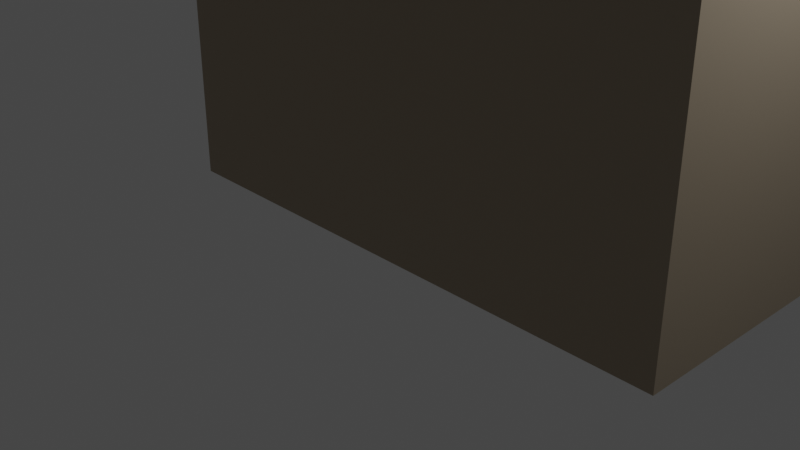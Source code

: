 # Source: WallBaseScenary.blend  (saved by Blender 4.4.32; exported with 4.5.12 LTS)
import bpy
from mathutils import Matrix  # noqa: F401  (used for matrix-valued properties, if any)

bpy.ops.wm.read_factory_settings(use_empty=True)
scene = bpy.context.scene
scene.name = 'Scene'

# ---- collections
col_collection = bpy.data.collections.new('Collection'); scene.collection.children.link(col_collection)

# ---- images (referenced by path relative to the original .blend; pixels are not part of the script)
import os
ASSET_DIR = os.environ.get("B2B_ASSET_DIR", "")  # directory of the original .blend (textures are referenced by path, not embedded)
HERE = os.path.dirname(os.path.abspath(__file__))  # packed textures are extracted next to this script under _unpacked/

def load_image(name, relpath, width, height, colorspace="sRGB"):
    """Load a texture the original file referenced (path relative to the .blend, or extracted next to this script)."""
    p = next((c for c in (os.path.join(HERE, relpath), os.path.join(ASSET_DIR, relpath)) if relpath and os.path.exists(c)), "")
    if p:
        img = bpy.data.images.load(p, check_existing=True)
        img.name = name
    else:  # same state as the original file: an image datablock whose file is absent (Cycles renders it pink)
        img = bpy.data.images.new(name, width, height)
        img.source = "FILE"
        img.filepath = "//" + (relpath or name)
    img.colorspace_settings.name = colorspace
    return img
img_paintings_jpg = load_image('paintings.jpg', 'paintings.jpg', 1024, 1024, 'sRGB')
img_grunge_wall_texture_jpg = load_image('grunge-wall-texture.jpg', 'grunge-wall-texture.jpg', 1024, 1024, 'sRGB')

# ---- materials (node trees are filled in below, after node groups)
mat_material = bpy.data.materials.new('Material')
mat_material.alpha_threshold = 0.0
mat_material.use_transparent_shadow = False
mat_material.roughness = 0.5
mat_material.line_color = (0.0, 0.0, 0.0, 1.0)
mat_material_002 = bpy.data.materials.new('Material.002')
mat_material_002.use_transparent_shadow = False
mat_material_003 = bpy.data.materials.new('Material.003')
mat_material_003.use_transparent_shadow = False

# ---- material node trees
mat_material.use_nodes = True; mat_material.node_tree.nodes.clear()
_N = mat_material.node_tree.nodes; _L = mat_material.node_tree.links
n0 = _N.new('ShaderNodeOutputMaterial'); n0.name = 'Material Output'; n0.location = (1896, 374)
n1 = _N.new('ShaderNodeBsdfPrincipled'); n1.name = 'Principled BSDF'; n1.location = (1549, 379)
n1.distribution = 'GGX'
n1.subsurface_method = 'RANDOM_WALK_SKIN'
n1.inputs[3].default_value = 1.45
n1.inputs[27].default_value = (0.0, 0.0, 0.0, 1.0)
n1.inputs[28].default_value = 1.0
n2 = _N.new('ShaderNodeTexImage'); n2.name = 'Image Texture'; n2.location = (-1021, 206)
n2.image = img_paintings_jpg
n3 = _N.new('ShaderNodeTexImage'); n3.name = 'Image Texture.001'; n3.location = (-1016, -106)
n3.image = img_grunge_wall_texture_jpg
n4 = _N.new('ShaderNodeValToRGB'); n4.name = 'Color Ramp'; n4.location = (-562, 367)
while len(n4.color_ramp.elements) > 1: n4.color_ramp.elements.remove(n4.color_ramp.elements[-1])
n4.color_ramp.elements[0].position = 0.1727; n4.color_ramp.elements[0].color = (0.0, 0.0, 0.0, 1.0)
_e = n4.color_ramp.elements.new(1.0); _e.color = (1.0, 1.0, 1.0, 1.0)
n5 = _N.new('ShaderNodeValToRGB'); n5.name = 'Color Ramp.001'; n5.location = (-605, 46)
while len(n5.color_ramp.elements) > 1: n5.color_ramp.elements.remove(n5.color_ramp.elements[-1])
n5.color_ramp.elements[0].position = 0.0; n5.color_ramp.elements[0].color = (0.0, 0.0, 0.0, 1.0)
_e = n5.color_ramp.elements.new(0.3364); _e.color = (1.0, 1.0, 1.0, 1.0)
n6 = _N.new('ShaderNodeMix'); n6.name = 'Mix'; n6.location = (-185, 367)
n6.data_type = 'RGBA'
n6.inputs[0].default_value = 0.7083
n7 = _N.new('ShaderNodeValToRGB'); n7.name = 'Color Ramp.002'; n7.location = (93, 435)
while len(n7.color_ramp.elements) > 1: n7.color_ramp.elements.remove(n7.color_ramp.elements[-1])
n7.color_ramp.elements[0].position = 0.1273; n7.color_ramp.elements[0].color = (0.0, 0.0, 0.0, 1.0)
_e = n7.color_ramp.elements.new(0.7727); _e.color = (1.0, 1.0, 1.0, 1.0)
n8 = _N.new('ShaderNodeAmbientOcclusion'); n8.name = 'Ambient Occlusion'; n8.location = (-254, 797)
n8.inputs[1].default_value = 4.0
n9 = _N.new('ShaderNodeValToRGB'); n9.name = 'Color Ramp.003'; n9.location = (113, 772)
while len(n9.color_ramp.elements) > 1: n9.color_ramp.elements.remove(n9.color_ramp.elements[-1])
n9.color_ramp.elements[0].position = 0.7455; n9.color_ramp.elements[0].color = (0.0, 0.0, 0.0, 1.0)
_e = n9.color_ramp.elements.new(1.0); _e.color = (0.7912, 0.7912, 0.7912, 1.0)
n10 = _N.new('ShaderNodeMix'); n10.name = 'Mix.001'; n10.location = (445, 463)
n10.data_type = 'RGBA'
n10.inputs[7].default_value = (1.0, 1.0, 1.0, 1.0)
n11 = _N.new('ShaderNodeValToRGB'); n11.name = 'Color Ramp.004'; n11.location = (625, 479)
while len(n11.color_ramp.elements) > 1: n11.color_ramp.elements.remove(n11.color_ramp.elements[-1])
n11.color_ramp.elements[0].position = 0.05909; n11.color_ramp.elements[0].color = (0.1158, 0.1158, 0.1158, 1.0)
_e = n11.color_ramp.elements.new(0.7591); _e.color = (0.7754, 0.7754, 0.7754, 1.0)
n12 = _N.new('ShaderNodeMix'); n12.name = 'Mix.002'; n12.location = (1037, 570)
n12.data_type = 'RGBA'
n12.inputs[6].default_value = (0.0, 0.05226, 0.03751, 1.0)
n12.inputs[7].default_value = (0.4996, 0.3944, 0.2868, 1.0)
_L.new(n1.outputs[0], n0.inputs[0])
_L.new(n2.outputs[0], n4.inputs[0])
_L.new(n3.outputs[0], n5.inputs[0])
_L.new(n5.outputs[0], n6.inputs[7])
_L.new(n4.outputs[0], n6.inputs[6])
_L.new(n6.outputs[2], n7.inputs[0])
_L.new(n8.outputs[0], n9.inputs[0])
_L.new(n7.outputs[0], n10.inputs[6])
_L.new(n9.outputs[0], n10.inputs[0])
_L.new(n12.outputs[2], n1.inputs[0])
_L.new(n10.outputs[2], n11.inputs[0])
_L.new(n11.outputs[0], n12.inputs[0])
n0.is_active_output = True
mat_material_002.use_nodes = True; mat_material_002.node_tree.nodes.clear()
_N = mat_material_002.node_tree.nodes; _L = mat_material_002.node_tree.links
n0 = _N.new('ShaderNodeBsdfPrincipled'); n0.name = 'Principled BSDF'; n0.location = (10, 300)
n0.distribution = 'GGX'
n0.subsurface_method = 'RANDOM_WALK_SKIN'
n0.inputs[0].default_value = (0.01879, 0.01161, 0.0, 1.0)
n0.inputs[3].default_value = 1.45
n0.inputs[13].default_value = 0.0
n0.inputs[27].default_value = (0.0, 0.0, 0.0, 1.0)
n0.inputs[28].default_value = 1.0
n1 = _N.new('ShaderNodeOutputMaterial'); n1.name = 'Material Output'; n1.location = (300, 300)
_L.new(n0.outputs[0], n1.inputs[0])
n1.is_active_output = True
mat_material_003.use_nodes = True; mat_material_003.node_tree.nodes.clear()
_N = mat_material_003.node_tree.nodes; _L = mat_material_003.node_tree.links
n0 = _N.new('ShaderNodeBsdfPrincipled'); n0.name = 'Principled BSDF'; n0.location = (10, 300)
n0.distribution = 'GGX'
n0.subsurface_method = 'RANDOM_WALK_SKIN'
n0.inputs[0].default_value = (0.8, 0.3887, 0.1348, 1.0)
n0.inputs[3].default_value = 1.45
n0.inputs[27].default_value = (0.0, 0.0, 0.0, 1.0)
n0.inputs[28].default_value = 1.0
n1 = _N.new('ShaderNodeOutputMaterial'); n1.name = 'Material Output'; n1.location = (300, 300)
_L.new(n0.outputs[0], n1.inputs[0])
n1.is_active_output = True

# ---- world
world_world = bpy.data.worlds.new('World'); scene.world = world_world
world_world.use_nodes = True; world_world.node_tree.nodes.clear()
_N = world_world.node_tree.nodes; _L = world_world.node_tree.links
n0 = _N.new('ShaderNodeOutputWorld'); n0.name = 'World Output'; n0.location = (300, 300)
n1 = _N.new('ShaderNodeBackground'); n1.name = 'Background'; n1.location = (10, 300)
n1.inputs[0].default_value = (0.05088, 0.05088, 0.05088, 1.0)
_L.new(n1.outputs[0], n0.inputs[0])
n0.is_active_output = True
world_world.color = (0.05088, 0.05088, 0.05088)
world_world.use_sun_shadow = False
world_world.sun_shadow_jitter_overblur = 0.0

# ---- cameras
cam_camera = bpy.data.cameras.new('Camera')
cam_camera.clip_end = 100.0
cam_camera.ortho_scale = 7.314

# ---- lights
light_light = bpy.data.lights.new('Light', 'POINT')
light_light.transmission_factor = 0.0
light_light.energy = 1000.0
light_light.shadow_soft_size = 0.1
light_light.shadow_maximum_resolution = 0.006
light_light.use_absolute_resolution = True

# ---- meshes
me_shipwheel2 = bpy.data.meshes.new('shipwheel2')
me_shipwheel2.from_pydata([(-9.378, 11.51, -0.4152), (-9.378, -11.91, -0.4152), (20.19, 11.51, -0.4152), (20.19, -11.91, -0.4152), (-9.378, 11.51, 37.62), (-9.378, -11.91, 37.62), (20.19, 11.51, 37.62), (20.19, -11.91, 37.62)], [], [(0, 2, 6, 4), (3, 7, 6, 2), (7, 5, 4, 6), (1, 3, 2, 0), (5, 1, 0, 4), (5, 7, 3, 1)])
_uv = me_shipwheel2.uv_layers.new(name='UVMap')
_uv.uv.foreach_set('vector', [0.2278, 0.0, 0.7722, 0.0, 0.7722, 1.0, 0.2278, 1.0, 0.002827, 0.937, 0.9972, 0.937, 0.9972, 0.06304, 0.002827, 0.06304, 0.934, 0.009262, 0.06602, 0.009262, 0.06602, 0.9907, 0.934, 0.9907, 0.06602, 0.009262, 0.934, 0.009262, 0.934, 0.9907, 0.06602, 0.9907, 0.9972, 0.937, 0.002827, 0.937, 0.002827, 0.06304, 0.9972, 0.06304, 0.9972, 0.937, 0.9972, 0.937, 0.934, 0.009262, 0.002827, 0.937])
me_shipwheel2.materials.append(mat_material)
me_shipwheel2.materials.append(mat_material_002)
me_shipwheel2.materials.append(mat_material_003)
me_shipwheel2.update()
me_shipwheel2.normals_split_custom_set([tuple(v) for v in zip(*[iter([0.0, -1.0, 5.427e-08, 0.0, -1.0, 5.427e-08, 0.0, -1.0, 5.427e-08, 0.0, -1.0, 5.427e-08, -1.0, -1.371e-07, 0.0, -1.0, -1.371e-07, 0.0, -1.0, -1.371e-07, 0.0, -1.0, -1.371e-07, 0.0, 0.0, -1.629e-07, -1.0, 0.0, -1.629e-07, -1.0, 0.0, -1.629e-07, -1.0, 0.0, -1.629e-07, -1.0, 0.0, 8.146e-08, 1.0, 0.0, 8.146e-08, 1.0, 0.0, 8.146e-08, 1.0, 0.0, 8.146e-08, 1.0, 1.0, -3.426e-08, 0.0, 1.0, -3.426e-08, 0.0, 1.0, -3.426e-08, 0.0, 1.0, -3.426e-08, 0.0, 0.0, 1.0, -2.714e-08, 0.0, 1.0, -2.714e-08, 0.0, 1.0, -2.714e-08, 0.0, 1.0, -2.714e-08])] * 3)])

# ---- objects
ob_light = bpy.data.objects.new('Light', light_light)
ob_camera = bpy.data.objects.new('Camera', cam_camera)
ob_shipwheel2 = bpy.data.objects.new('shipwheel2', me_shipwheel2)

# ---- transforms, parenting, visibility, modifiers, constraints
ob_light.location = (4.076, 1.005, 5.904)
ob_light.rotation_euler = (0.6503, 0.05522, 1.866)
ob_light.lock_rotations_4d = False
ob_light.empty_display_type = 'ARROWS'
ob_light.color = (0.0, 0.0, 0.0, 0.0)
ob_light.lineart.crease_threshold = 0.0
ob_camera.location = (7.359, -6.926, 4.958)
ob_camera.rotation_euler = (1.109, 0.0, 0.8149)
ob_camera.lock_rotations_4d = False
ob_camera.empty_display_type = 'ARROWS'
ob_camera.color = (0.0, 0.0, 0.0, 0.0)
ob_camera.display_type = 'WIRE'
ob_camera.lineart.crease_threshold = 0.0
ob_shipwheel2.location = (3.592, 2.233, 1.91)
ob_shipwheel2.rotation_euler = (1.571, -0.0, 4.712)
ob_shipwheel2.scale = (0.1516, 0.1516, 0.1516)

# ---- collection membership
col_collection.objects.link(ob_light)
col_collection.objects.link(ob_camera)
col_collection.objects.link(ob_shipwheel2)

# ---- scene / render settings (as saved in the file)
scene.camera = ob_camera
scene.frame_start = 1; scene.frame_end = 250; scene.frame_set(1)
scene.render.engine = 'BLENDER_EEVEE_NEXT'
scene.cycles.sampling_pattern = 'TABULATED_SOBOL'
scene.cycles.use_light_tree = False
scene.view_settings.view_transform = 'Filmic'
bpy.context.view_layer.update()

